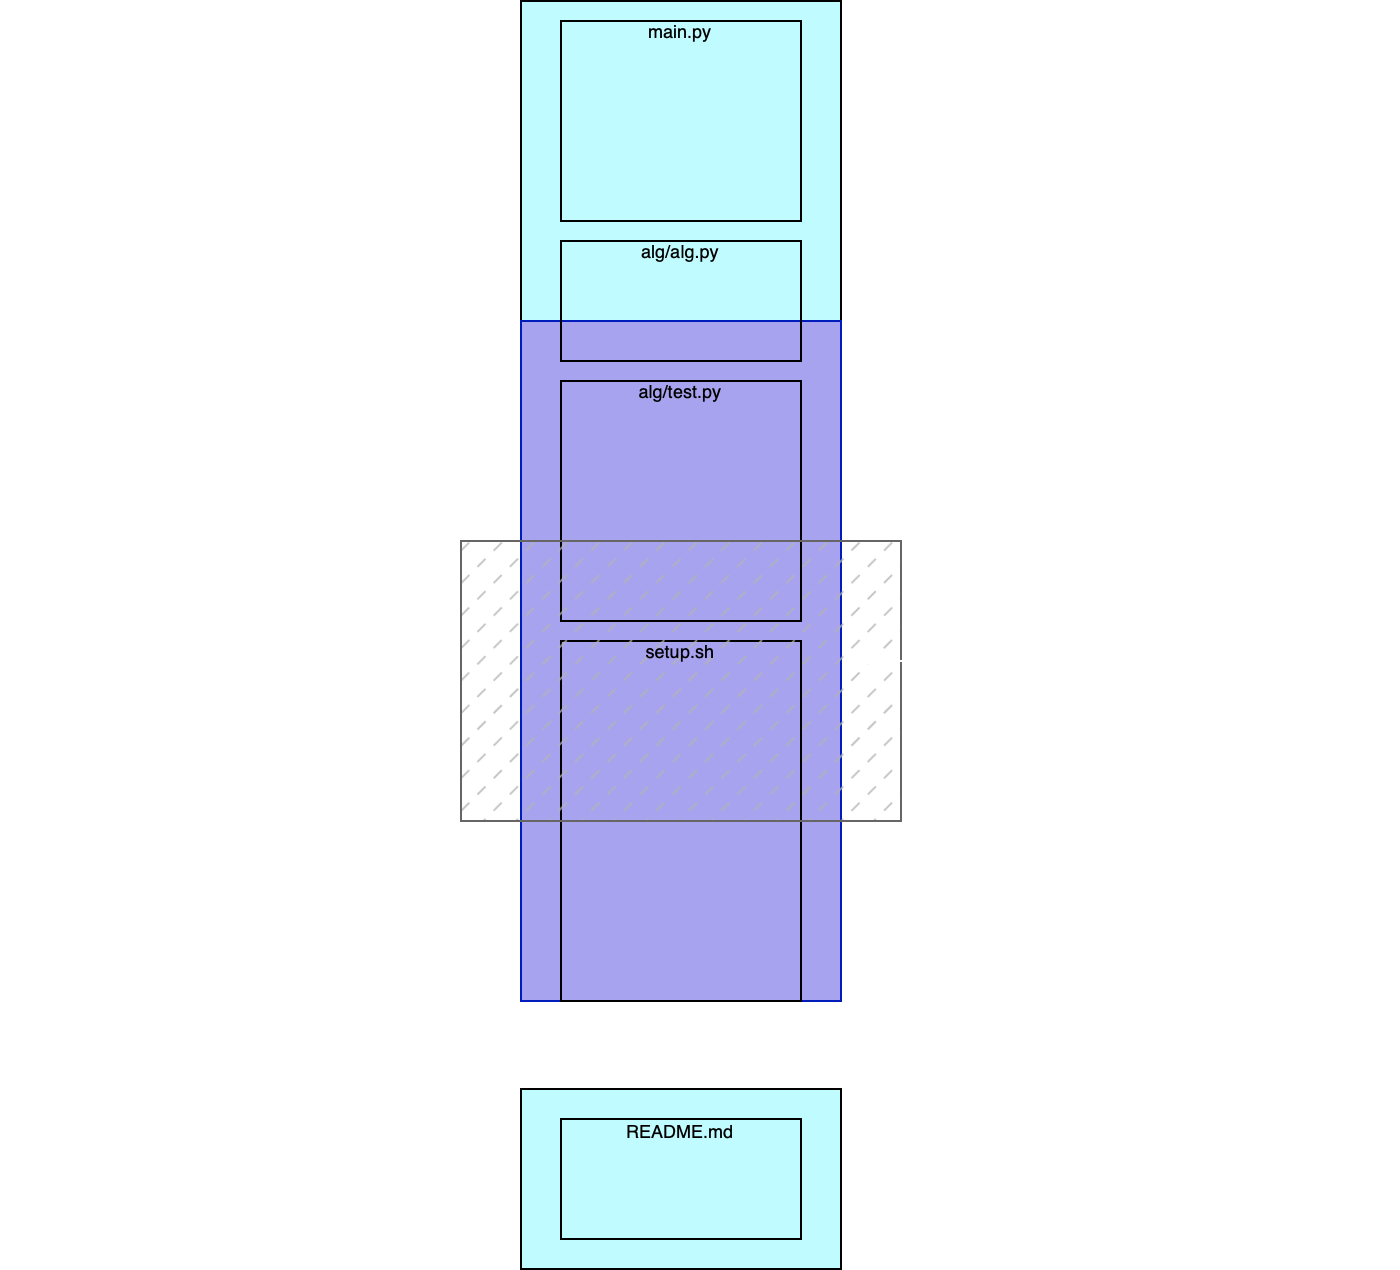

The diagram above was exported from draw.io. Its source (the exported page's mxGraphModel, read from the mxfile embedded in the PNG):
<mxGraphModel dx="954" dy="622" grid="1" gridSize="10" guides="1" tooltips="1" connect="1" arrows="1" fold="1" page="1" pageScale="1" pageWidth="827" pageHeight="1169" math="0" shadow="0">
  <root>
    <mxCell id="0" />
    <mxCell id="1" parent="0" />
    <mxCell id="zKY0a0fYi9_9LUrLLozi-3" value="" style="rounded=0;whiteSpace=wrap;html=1;fillColor=#BFFBFF;" vertex="1" parent="1">
      <mxGeometry x="320" y="40" width="160" height="500" as="geometry" />
    </mxCell>
    <mxCell id="zKY0a0fYi9_9LUrLLozi-2" value="" style="rounded=0;whiteSpace=wrap;html=1;fillColor=#A8A3EF;strokeColor=#001DBC;fontColor=#ffffff;" vertex="1" parent="1">
      <mxGeometry x="320" y="200" width="160" height="340" as="geometry" />
    </mxCell>
    <mxCell id="zKY0a0fYi9_9LUrLLozi-4" value="" style="rounded=0;whiteSpace=wrap;html=1;fillColor=#BFFBFF;" vertex="1" parent="1">
      <mxGeometry x="320" y="584" width="160" height="90" as="geometry" />
    </mxCell>
    <mxCell id="zKY0a0fYi9_9LUrLLozi-5" value="" style="rounded=0;whiteSpace=wrap;html=1;fillColor=none;" vertex="1" parent="1">
      <mxGeometry x="340" y="160" width="120" height="60" as="geometry" />
    </mxCell>
    <mxCell id="zKY0a0fYi9_9LUrLLozi-6" value="" style="rounded=0;whiteSpace=wrap;html=1;fillColor=none;" vertex="1" parent="1">
      <mxGeometry x="340" y="50" width="120" height="100" as="geometry" />
    </mxCell>
    <mxCell id="zKY0a0fYi9_9LUrLLozi-7" value="" style="rounded=0;whiteSpace=wrap;html=1;fillColor=none;" vertex="1" parent="1">
      <mxGeometry x="340" y="230" width="120" height="120" as="geometry" />
    </mxCell>
    <mxCell id="zKY0a0fYi9_9LUrLLozi-8" value="" style="rounded=0;whiteSpace=wrap;html=1;fillColor=none;" vertex="1" parent="1">
      <mxGeometry x="340" y="360" width="120" height="180" as="geometry" />
    </mxCell>
    <mxCell id="zKY0a0fYi9_9LUrLLozi-1" value="" style="rounded=0;whiteSpace=wrap;html=1;fillStyle=dashed;fillColor=#B3B3B3;gradientColor=none;strokeColor=#666666;" vertex="1" parent="1">
      <mxGeometry x="290" y="310" width="220" height="140" as="geometry" />
    </mxCell>
    <mxCell id="zKY0a0fYi9_9LUrLLozi-10" value="" style="rounded=0;whiteSpace=wrap;html=1;fillColor=none;" vertex="1" parent="1">
      <mxGeometry x="340" y="599" width="120" height="60" as="geometry" />
    </mxCell>
    <mxCell id="zKY0a0fYi9_9LUrLLozi-12" value="" style="endArrow=classic;html=1;rounded=0;exitX=1;exitY=0;exitDx=0;exitDy=0;strokeColor=#FFFFFF;" edge="1" parent="1" source="zKY0a0fYi9_9LUrLLozi-14">
      <mxGeometry width="50" height="50" relative="1" as="geometry">
        <mxPoint x="190" y="390" as="sourcePoint" />
        <mxPoint x="310" y="150" as="targetPoint" />
      </mxGeometry>
    </mxCell>
    <mxCell id="zKY0a0fYi9_9LUrLLozi-13" value="" style="endArrow=classic;html=1;rounded=0;exitX=1;exitY=1;exitDx=0;exitDy=0;strokeColor=#FFFFFF;" edge="1" parent="1" source="zKY0a0fYi9_9LUrLLozi-14">
      <mxGeometry width="50" height="50" relative="1" as="geometry">
        <mxPoint x="190" y="400" as="sourcePoint" />
        <mxPoint x="310" y="630" as="targetPoint" />
      </mxGeometry>
    </mxCell>
    <mxCell id="zKY0a0fYi9_9LUrLLozi-14" value="&lt;font style=&quot;font-size: 20px;&quot;&gt;Cached data&lt;/font&gt;" style="text;html=1;strokeColor=none;fillColor=none;align=center;verticalAlign=middle;whiteSpace=wrap;rounded=0;fontColor=#FFFFFF;" vertex="1" parent="1">
      <mxGeometry x="60" y="380" width="120" height="30" as="geometry" />
    </mxCell>
    <mxCell id="zKY0a0fYi9_9LUrLLozi-15" value="&lt;font style=&quot;font-size: 20px;&quot;&gt;Viewport&lt;br&gt;&lt;/font&gt;" style="text;html=1;strokeColor=none;fillColor=none;align=center;verticalAlign=middle;whiteSpace=wrap;rounded=0;fontColor=#FFFFFF;" vertex="1" parent="1">
      <mxGeometry x="540" y="355" width="90" height="30" as="geometry" />
    </mxCell>
    <mxCell id="zKY0a0fYi9_9LUrLLozi-16" value="" style="endArrow=classic;html=1;rounded=0;fontColor=#FFFFFF;strokeColor=#FFFFFF;" edge="1" parent="1">
      <mxGeometry width="50" height="50" relative="1" as="geometry">
        <mxPoint x="530" y="254.41" as="sourcePoint" />
        <mxPoint x="490" y="254.41" as="targetPoint" />
      </mxGeometry>
    </mxCell>
    <mxCell id="zKY0a0fYi9_9LUrLLozi-17" value="&lt;font style=&quot;font-size: 20px;&quot;&gt;&lt;br&gt;&lt;/font&gt;" style="text;html=1;strokeColor=none;fillColor=none;align=center;verticalAlign=middle;whiteSpace=wrap;rounded=0;" vertex="1" parent="1">
      <mxGeometry x="540" y="240" width="70" height="30" as="geometry" />
    </mxCell>
    <mxCell id="zKY0a0fYi9_9LUrLLozi-19" value="&lt;font style=&quot;font-size: 20px;&quot;&gt;Rendered region&lt;br&gt;&lt;/font&gt;" style="text;html=1;align=center;verticalAlign=middle;whiteSpace=wrap;rounded=0;fontColor=#FFFFFF;" vertex="1" parent="1">
      <mxGeometry x="530" y="240" width="170" height="30" as="geometry" />
    </mxCell>
    <mxCell id="zKY0a0fYi9_9LUrLLozi-21" value="" style="endArrow=classic;html=1;rounded=0;fontColor=#FFFFFF;strokeColor=none;" edge="1" parent="1">
      <mxGeometry width="50" height="50" relative="1" as="geometry">
        <mxPoint x="530" y="369.65999999999997" as="sourcePoint" />
        <mxPoint x="490" y="369.65999999999997" as="targetPoint" />
      </mxGeometry>
    </mxCell>
    <mxCell id="zKY0a0fYi9_9LUrLLozi-23" value="" style="endArrow=classic;html=1;rounded=0;fontColor=#FFFFFF;strokeColor=#FFFFFF;" edge="1" parent="1">
      <mxGeometry width="50" height="50" relative="1" as="geometry">
        <mxPoint x="530" y="564.76" as="sourcePoint" />
        <mxPoint x="490" y="564.76" as="targetPoint" />
      </mxGeometry>
    </mxCell>
    <mxCell id="zKY0a0fYi9_9LUrLLozi-24" value="&lt;font style=&quot;font-size: 20px;&quot;&gt;This chunk will be loaded when user scrolls closer&lt;br&gt;&lt;/font&gt;" style="text;html=1;strokeColor=none;fillColor=none;align=center;verticalAlign=middle;whiteSpace=wrap;rounded=0;fontColor=#FFFFFF;" vertex="1" parent="1">
      <mxGeometry x="530" y="550" width="230" height="30" as="geometry" />
    </mxCell>
    <mxCell id="zKY0a0fYi9_9LUrLLozi-25" value="" style="endArrow=classic;html=1;rounded=0;strokeColor=#FFFFFF;" edge="1" parent="1">
      <mxGeometry width="50" height="50" relative="1" as="geometry">
        <mxPoint x="530" y="370" as="sourcePoint" />
        <mxPoint x="490" y="370" as="targetPoint" />
      </mxGeometry>
    </mxCell>
    <mxCell id="zKY0a0fYi9_9LUrLLozi-26" value="main.py" style="text;html=1;strokeColor=none;fillColor=none;align=center;verticalAlign=middle;whiteSpace=wrap;rounded=0;fontSize=9;" vertex="1" parent="1">
      <mxGeometry x="370" y="40" width="60" height="30" as="geometry" />
    </mxCell>
    <mxCell id="zKY0a0fYi9_9LUrLLozi-27" value="alg/alg.py" style="text;html=1;strokeColor=none;fillColor=none;align=center;verticalAlign=middle;whiteSpace=wrap;rounded=0;fontSize=9;" vertex="1" parent="1">
      <mxGeometry x="370" y="150" width="60" height="30" as="geometry" />
    </mxCell>
    <mxCell id="zKY0a0fYi9_9LUrLLozi-28" value="alg/test.py" style="text;html=1;strokeColor=none;fillColor=none;align=center;verticalAlign=middle;whiteSpace=wrap;rounded=0;fontSize=9;" vertex="1" parent="1">
      <mxGeometry x="370" y="220" width="60" height="30" as="geometry" />
    </mxCell>
    <mxCell id="zKY0a0fYi9_9LUrLLozi-29" value="setup.sh" style="text;html=1;strokeColor=none;fillColor=none;align=center;verticalAlign=middle;whiteSpace=wrap;rounded=0;fontSize=9;" vertex="1" parent="1">
      <mxGeometry x="370" y="350" width="60" height="30" as="geometry" />
    </mxCell>
    <mxCell id="zKY0a0fYi9_9LUrLLozi-30" value="README.md" style="text;html=1;strokeColor=none;fillColor=none;align=center;verticalAlign=middle;whiteSpace=wrap;rounded=0;fontSize=9;" vertex="1" parent="1">
      <mxGeometry x="370" y="590" width="60" height="30" as="geometry" />
    </mxCell>
  </root>
</mxGraphModel>